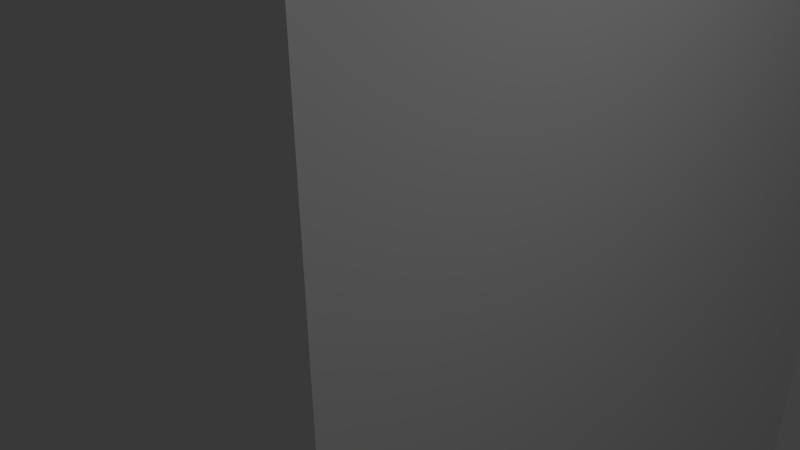 # Source: 1x1.blend  (saved by Blender 2.69.8; exported with 4.5.12 LTS)
import bpy
from mathutils import Matrix  # noqa: F401  (used for matrix-valued properties, if any)

bpy.ops.wm.read_factory_settings(use_empty=True)
scene = bpy.context.scene
scene.name = 'Scene'

# ---- collections
col_collection_1 = bpy.data.collections.new('Collection 1'); scene.collection.children.link(col_collection_1)

# ---- world
world_world = bpy.data.worlds.new('World'); scene.world = world_world
world_world.color = (0.05088, 0.05088, 0.05088)
world_world.use_sun_shadow = False
world_world.sun_shadow_jitter_overblur = 0.0
world_world.cycles.sampling_method = 'MANUAL'
world_world.cycles.sample_map_resolution = 256

# ---- cameras
cam_camera = bpy.data.cameras.new('Camera')
cam_camera.clip_end = 100.0
cam_camera.lens = 35.0
cam_camera.sensor_width = 32.0
cam_camera.sensor_height = 18.0
cam_camera.ortho_scale = 7.314
cam_camera.dof.focus_distance = 0.0
cam_camera.dof.aperture_fstop = 128.0

# ---- lights
light_lamp = bpy.data.lights.new('Lamp', 'POINT')
light_lamp.transmission_factor = 0.0
light_lamp.cutoff_distance = 30.0
light_lamp.energy = 100.0
light_lamp.shadow_buffer_clip_start = 1.001
light_lamp.shadow_soft_size = 0.1
light_lamp.shadow_maximum_resolution = 0.006
light_lamp.use_absolute_resolution = True
light_lamp.cycles.use_multiple_importance_sampling = False

# ---- meshes
me_cylinder = bpy.data.meshes.new('Cylinder')
me_cylinder.from_pydata([(0.0, 2.4, -0.8), (0.0, 2.4, 0.8), (0.9184, 2.217, -0.8), (0.9184, 2.217, 0.8), (1.697, 1.697, -0.8), (1.697, 1.697, 0.8), (2.217, 0.9184, -0.8), (2.217, 0.9184, 0.8), (2.4, -1.049e-07, -0.8), (2.4, -1.049e-07, 0.8), (2.217, -0.9184, -0.8), (2.217, -0.9184, 0.8), (1.697, -1.697, -0.8), (1.697, -1.697, 0.8), (0.9184, -2.217, -0.8), (0.9184, -2.217, 0.8), (3.624e-07, -2.4, -0.8), (3.624e-07, -2.4, 0.8), (-0.9184, -2.217, -0.8), (-0.9184, -2.217, 0.8), (-1.697, -1.697, -0.8), (-1.697, -1.697, 0.8), (-2.217, -0.9184, -0.8), (-2.217, -0.9184, 0.8), (-2.4, 2.862e-08, -0.8), (-2.4, 2.862e-08, 0.8), (-2.217, 0.9184, -0.8), (-2.217, 0.9184, 0.8), (-1.697, 1.697, -0.8), (-1.697, 1.697, 0.8), (-0.9184, 2.217, -0.8), (-0.9184, 2.217, 0.8)], [], [(0, 1, 3, 2), (2, 3, 5, 4), (4, 5, 7, 6), (6, 7, 9, 8), (8, 9, 11, 10), (10, 11, 13, 12), (12, 13, 15, 14), (14, 15, 17, 16), (16, 17, 19, 18), (18, 19, 21, 20), (20, 21, 23, 22), (22, 23, 25, 24), (24, 25, 27, 26), (26, 27, 29, 28), (3, 1, 31, 29, 27, 25, 23, 21, 19, 17, 15, 13, 11, 9, 7, 5), (30, 31, 1, 0), (28, 29, 31, 30), (0, 2, 4, 6, 8, 10, 12, 14, 16, 18, 20, 22, 24, 26, 28, 30)])
me_cylinder.use_remesh_preserve_volume = False
me_cylinder.use_remesh_preserve_attributes = False
me_cylinder.use_mirror_vertex_groups = False
me_cylinder.update()
me_cube_001 = bpy.data.meshes.new('Cube.001')
me_cube_001.from_pydata([(-4.0, -4.0, -4.0), (-4.0, 4.0, -4.0), (4.0, 4.0, -4.0), (4.0, -4.0, -4.0), (-4.0, -4.0, 5.6), (-4.0, 4.0, 5.6), (4.0, 4.0, 5.6), (4.0, -4.0, 5.6), (-2.4, -2.4, -4.0), (-2.4, 2.4, -4.0), (2.4, 2.4, -4.0), (2.4, -2.4, -4.0), (-2.4, -2.4, 4.0), (-2.4, 2.4, 4.0), (2.4, 2.4, 4.0), (2.4, -2.4, 4.0)], [], [(4, 5, 1, 0), (5, 6, 2, 1), (6, 7, 3, 2), (7, 4, 0, 3), (3, 0, 8, 11), (7, 6, 5, 4), (11, 8, 12, 15), (2, 3, 11, 10), (1, 2, 10, 9), (0, 1, 9, 8), (12, 13, 14, 15), (10, 11, 15, 14), (9, 10, 14, 13), (8, 9, 13, 12)])
me_cube_001.use_remesh_preserve_volume = False
me_cube_001.use_remesh_preserve_attributes = False
me_cube_001.use_mirror_vertex_groups = False
me_cube_001.update()

# ---- objects
ob_cylinder = bpy.data.objects.new('Cylinder', me_cylinder)
ob_cube = bpy.data.objects.new('Cube', me_cube_001)
ob_lamp = bpy.data.objects.new('Lamp', light_lamp)
ob_camera = bpy.data.objects.new('Camera', cam_camera)

# ---- transforms, parenting, visibility, modifiers, constraints
ob_cylinder.location = (0.0, 0.0, 6.4)
ob_cylinder.lineart.crease_threshold = 0.0
ob_cube.location = (0.0, 0.0, 0.0)
ob_cube.lineart.crease_threshold = 0.0
ob_lamp.location = (8.303, -1.395, 6.518)
ob_lamp.rotation_euler = (0.6503, 0.05522, 1.866)
ob_lamp.lock_rotations_4d = False
ob_lamp.empty_display_type = 'ARROWS'
ob_lamp.color = (0.0, 0.0, 0.0, 0.0)
ob_lamp.lineart.crease_threshold = 0.0
ob_camera.location = (7.481, -6.508, 5.344)
ob_camera.rotation_euler = (1.109, 0.01082, 0.8149)
ob_camera.lock_rotations_4d = False
ob_camera.empty_display_type = 'ARROWS'
ob_camera.color = (0.0, 0.0, 0.0, 0.0)
ob_camera.display_type = 'WIRE'
ob_camera.lineart.crease_threshold = 0.0

# ---- collection membership
col_collection_1.objects.link(ob_cylinder)
col_collection_1.objects.link(ob_cube)
col_collection_1.objects.link(ob_lamp)
col_collection_1.objects.link(ob_camera)

# ---- scene / render settings (as saved in the file)
scene.camera = ob_camera
scene.frame_start = 1; scene.frame_end = 250; scene.frame_set(1)
scene.render.engine = 'BLENDER_EEVEE_NEXT'
scene.render.resolution_percentage = 50
scene.render.dither_intensity = 0.0
scene.cycles.use_denoising = False
scene.cycles.samples = 10
scene.cycles.sampling_pattern = 'TABULATED_SOBOL'
scene.cycles.light_sampling_threshold = 0.0
scene.cycles.use_adaptive_sampling = False
scene.cycles.use_light_tree = False
scene.cycles.blur_glossy = 0.0
scene.cycles.volume_bounces = 1
scene.cycles.pixel_filter_type = 'GAUSSIAN'
scene.cycles.sample_clamp_indirect = 0.0
scene.view_settings.view_transform = 'Standard'
bpy.context.view_layer.update()
